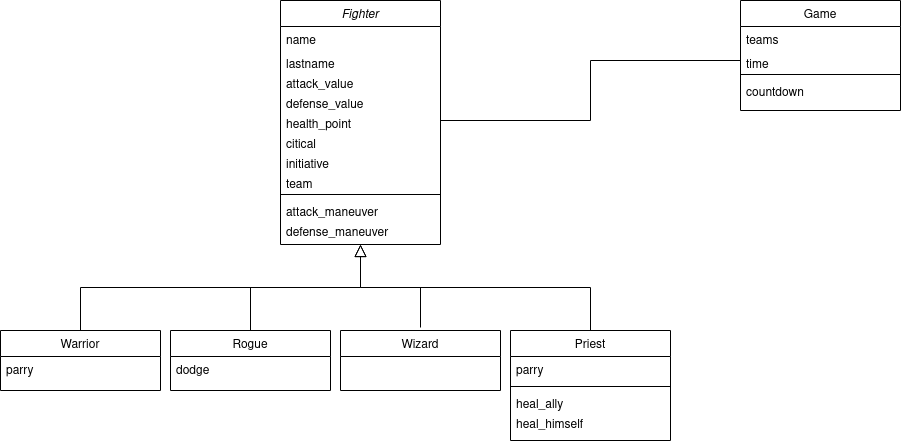

The diagram above was exported from draw.io. Its source (the exported page's mxGraphModel, read from the mxfile embedded in the PNG):
<mxGraphModel dx="1102" dy="608" grid="1" gridSize="10" guides="1" tooltips="1" connect="1" arrows="1" fold="1" page="1" pageScale="1" pageWidth="827" pageHeight="1169" background="#ffffff" math="0" shadow="0">
  <root>
    <mxCell id="WIyWlLk6GJQsqaUBKTNV-0" />
    <mxCell id="WIyWlLk6GJQsqaUBKTNV-1" parent="WIyWlLk6GJQsqaUBKTNV-0" />
    <mxCell id="zkfFHV4jXpPFQw0GAbJ--0" value="Fighter" style="swimlane;fontStyle=2;align=center;verticalAlign=top;childLayout=stackLayout;horizontal=1;startSize=26;horizontalStack=0;resizeParent=1;resizeLast=0;collapsible=1;marginBottom=0;rounded=0;shadow=0;strokeWidth=1;" parent="WIyWlLk6GJQsqaUBKTNV-1" vertex="1">
      <mxGeometry x="310" y="20" width="160" height="244" as="geometry">
        <mxRectangle x="230" y="140" width="160" height="26" as="alternateBounds" />
      </mxGeometry>
    </mxCell>
    <mxCell id="zkfFHV4jXpPFQw0GAbJ--1" value="name" style="text;align=left;verticalAlign=top;spacingLeft=4;spacingRight=4;overflow=hidden;rotatable=0;points=[[0,0.5],[1,0.5]];portConstraint=eastwest;" parent="zkfFHV4jXpPFQw0GAbJ--0" vertex="1">
      <mxGeometry y="26" width="160" height="24" as="geometry" />
    </mxCell>
    <mxCell id="zkfFHV4jXpPFQw0GAbJ--2" value="lastname&#10;" style="text;align=left;verticalAlign=top;spacingLeft=4;spacingRight=4;overflow=hidden;rotatable=0;points=[[0,0.5],[1,0.5]];portConstraint=eastwest;rounded=0;shadow=0;html=0;" parent="zkfFHV4jXpPFQw0GAbJ--0" vertex="1">
      <mxGeometry y="50" width="160" height="20" as="geometry" />
    </mxCell>
    <mxCell id="ki3cRThXCSjls7uVFnPl-2" value="attack_value" style="text;align=left;verticalAlign=top;spacingLeft=4;spacingRight=4;overflow=hidden;rotatable=0;points=[[0,0.5],[1,0.5]];portConstraint=eastwest;rounded=0;shadow=0;html=0;" parent="zkfFHV4jXpPFQw0GAbJ--0" vertex="1">
      <mxGeometry y="70" width="160" height="20" as="geometry" />
    </mxCell>
    <mxCell id="ki3cRThXCSjls7uVFnPl-3" value="defense_value" style="text;align=left;verticalAlign=top;spacingLeft=4;spacingRight=4;overflow=hidden;rotatable=0;points=[[0,0.5],[1,0.5]];portConstraint=eastwest;rounded=0;shadow=0;html=0;" parent="zkfFHV4jXpPFQw0GAbJ--0" vertex="1">
      <mxGeometry y="90" width="160" height="20" as="geometry" />
    </mxCell>
    <mxCell id="ki3cRThXCSjls7uVFnPl-4" value="health_point" style="text;align=left;verticalAlign=top;spacingLeft=4;spacingRight=4;overflow=hidden;rotatable=0;points=[[0,0.5],[1,0.5]];portConstraint=eastwest;rounded=0;shadow=0;html=0;" parent="zkfFHV4jXpPFQw0GAbJ--0" vertex="1">
      <mxGeometry y="110" width="160" height="20" as="geometry" />
    </mxCell>
    <mxCell id="ki3cRThXCSjls7uVFnPl-5" value="citical" style="text;align=left;verticalAlign=top;spacingLeft=4;spacingRight=4;overflow=hidden;rotatable=0;points=[[0,0.5],[1,0.5]];portConstraint=eastwest;rounded=0;shadow=0;html=0;" parent="zkfFHV4jXpPFQw0GAbJ--0" vertex="1">
      <mxGeometry y="130" width="160" height="20" as="geometry" />
    </mxCell>
    <mxCell id="ki3cRThXCSjls7uVFnPl-7" value="initiative" style="text;align=left;verticalAlign=top;spacingLeft=4;spacingRight=4;overflow=hidden;rotatable=0;points=[[0,0.5],[1,0.5]];portConstraint=eastwest;rounded=0;shadow=0;html=0;" parent="zkfFHV4jXpPFQw0GAbJ--0" vertex="1">
      <mxGeometry y="150" width="160" height="20" as="geometry" />
    </mxCell>
    <mxCell id="ki3cRThXCSjls7uVFnPl-19" value="team" style="text;align=left;verticalAlign=top;spacingLeft=4;spacingRight=4;overflow=hidden;rotatable=0;points=[[0,0.5],[1,0.5]];portConstraint=eastwest;" parent="zkfFHV4jXpPFQw0GAbJ--0" vertex="1">
      <mxGeometry y="170" width="160" height="20" as="geometry" />
    </mxCell>
    <mxCell id="ki3cRThXCSjls7uVFnPl-22" value="" style="line;html=1;strokeWidth=1;align=left;verticalAlign=middle;spacingTop=-1;spacingLeft=3;spacingRight=3;rotatable=0;labelPosition=right;points=[];portConstraint=eastwest;" parent="zkfFHV4jXpPFQw0GAbJ--0" vertex="1">
      <mxGeometry y="190" width="160" height="8" as="geometry" />
    </mxCell>
    <mxCell id="ki3cRThXCSjls7uVFnPl-14" value="attack_maneuver" style="text;align=left;verticalAlign=top;spacingLeft=4;spacingRight=4;overflow=hidden;rotatable=0;points=[[0,0.5],[1,0.5]];portConstraint=eastwest;rounded=0;shadow=0;html=0;" parent="zkfFHV4jXpPFQw0GAbJ--0" vertex="1">
      <mxGeometry y="198" width="160" height="20" as="geometry" />
    </mxCell>
    <mxCell id="ki3cRThXCSjls7uVFnPl-15" value="defense_maneuver" style="text;align=left;verticalAlign=top;spacingLeft=4;spacingRight=4;overflow=hidden;rotatable=0;points=[[0,0.5],[1,0.5]];portConstraint=eastwest;rounded=0;shadow=0;html=0;" parent="zkfFHV4jXpPFQw0GAbJ--0" vertex="1">
      <mxGeometry y="218" width="160" height="20" as="geometry" />
    </mxCell>
    <mxCell id="zkfFHV4jXpPFQw0GAbJ--6" value="Warrior" style="swimlane;fontStyle=0;align=center;verticalAlign=top;childLayout=stackLayout;horizontal=1;startSize=26;horizontalStack=0;resizeParent=1;resizeLast=0;collapsible=1;marginBottom=0;rounded=0;shadow=0;strokeWidth=1;" parent="WIyWlLk6GJQsqaUBKTNV-1" vertex="1">
      <mxGeometry x="30" y="350" width="160" height="60" as="geometry">
        <mxRectangle x="130" y="380" width="160" height="26" as="alternateBounds" />
      </mxGeometry>
    </mxCell>
    <mxCell id="zkfFHV4jXpPFQw0GAbJ--8" value="parry" style="text;align=left;verticalAlign=top;spacingLeft=4;spacingRight=4;overflow=hidden;rotatable=0;points=[[0,0.5],[1,0.5]];portConstraint=eastwest;rounded=0;shadow=0;html=0;" parent="zkfFHV4jXpPFQw0GAbJ--6" vertex="1">
      <mxGeometry y="26" width="160" height="24" as="geometry" />
    </mxCell>
    <mxCell id="zkfFHV4jXpPFQw0GAbJ--12" value="" style="endArrow=block;endSize=10;endFill=0;shadow=0;strokeWidth=1;rounded=0;edgeStyle=elbowEdgeStyle;elbow=vertical;" parent="WIyWlLk6GJQsqaUBKTNV-1" source="zkfFHV4jXpPFQw0GAbJ--6" target="zkfFHV4jXpPFQw0GAbJ--0" edge="1">
      <mxGeometry width="160" relative="1" as="geometry">
        <mxPoint x="290" y="203" as="sourcePoint" />
        <mxPoint x="290" y="203" as="targetPoint" />
      </mxGeometry>
    </mxCell>
    <mxCell id="zkfFHV4jXpPFQw0GAbJ--13" value="Priest" style="swimlane;fontStyle=0;align=center;verticalAlign=top;childLayout=stackLayout;horizontal=1;startSize=26;horizontalStack=0;resizeParent=1;resizeLast=0;collapsible=1;marginBottom=0;rounded=0;shadow=0;strokeWidth=1;" parent="WIyWlLk6GJQsqaUBKTNV-1" vertex="1">
      <mxGeometry x="540" y="350" width="160" height="110" as="geometry">
        <mxRectangle x="340" y="380" width="170" height="26" as="alternateBounds" />
      </mxGeometry>
    </mxCell>
    <mxCell id="zkfFHV4jXpPFQw0GAbJ--14" value="parry" style="text;align=left;verticalAlign=top;spacingLeft=4;spacingRight=4;overflow=hidden;rotatable=0;points=[[0,0.5],[1,0.5]];portConstraint=eastwest;" parent="zkfFHV4jXpPFQw0GAbJ--13" vertex="1">
      <mxGeometry y="26" width="160" height="26" as="geometry" />
    </mxCell>
    <mxCell id="ki3cRThXCSjls7uVFnPl-16" value="" style="line;html=1;strokeWidth=1;align=left;verticalAlign=middle;spacingTop=-1;spacingLeft=3;spacingRight=3;rotatable=0;labelPosition=right;points=[];portConstraint=eastwest;" parent="zkfFHV4jXpPFQw0GAbJ--13" vertex="1">
      <mxGeometry y="52" width="160" height="8" as="geometry" />
    </mxCell>
    <mxCell id="ki3cRThXCSjls7uVFnPl-17" value="heal_ally" style="text;align=left;verticalAlign=top;spacingLeft=4;spacingRight=4;overflow=hidden;rotatable=0;points=[[0,0.5],[1,0.5]];portConstraint=eastwest;" parent="zkfFHV4jXpPFQw0GAbJ--13" vertex="1">
      <mxGeometry y="60" width="160" height="20" as="geometry" />
    </mxCell>
    <mxCell id="ki3cRThXCSjls7uVFnPl-18" value="heal_himself" style="text;align=left;verticalAlign=top;spacingLeft=4;spacingRight=4;overflow=hidden;rotatable=0;points=[[0,0.5],[1,0.5]];portConstraint=eastwest;" parent="zkfFHV4jXpPFQw0GAbJ--13" vertex="1">
      <mxGeometry y="80" width="160" height="20" as="geometry" />
    </mxCell>
    <mxCell id="zkfFHV4jXpPFQw0GAbJ--16" value="" style="endArrow=block;endSize=10;endFill=0;shadow=0;strokeWidth=1;rounded=0;edgeStyle=elbowEdgeStyle;elbow=vertical;" parent="WIyWlLk6GJQsqaUBKTNV-1" source="zkfFHV4jXpPFQw0GAbJ--13" target="zkfFHV4jXpPFQw0GAbJ--0" edge="1">
      <mxGeometry width="160" relative="1" as="geometry">
        <mxPoint x="300" y="373" as="sourcePoint" />
        <mxPoint x="400" y="271" as="targetPoint" />
      </mxGeometry>
    </mxCell>
    <mxCell id="ki3cRThXCSjls7uVFnPl-10" style="edgeStyle=orthogonalEdgeStyle;rounded=0;orthogonalLoop=1;jettySize=auto;html=1;exitX=0.5;exitY=0;exitDx=0;exitDy=0;endArrow=none;endFill=0;" parent="WIyWlLk6GJQsqaUBKTNV-1" edge="1">
      <mxGeometry relative="1" as="geometry">
        <mxPoint x="280" y="307" as="targetPoint" />
        <mxPoint x="280" y="357" as="sourcePoint" />
      </mxGeometry>
    </mxCell>
    <mxCell id="ki3cRThXCSjls7uVFnPl-8" value="Rogue" style="swimlane;fontStyle=0;align=center;verticalAlign=top;childLayout=stackLayout;horizontal=1;startSize=26;horizontalStack=0;resizeParent=1;resizeLast=0;collapsible=1;marginBottom=0;rounded=0;shadow=0;strokeWidth=1;" parent="WIyWlLk6GJQsqaUBKTNV-1" vertex="1">
      <mxGeometry x="200" y="350" width="160" height="60" as="geometry">
        <mxRectangle x="130" y="380" width="160" height="26" as="alternateBounds" />
      </mxGeometry>
    </mxCell>
    <mxCell id="ki3cRThXCSjls7uVFnPl-9" value="dodge" style="text;align=left;verticalAlign=top;spacingLeft=4;spacingRight=4;overflow=hidden;rotatable=0;points=[[0,0.5],[1,0.5]];portConstraint=eastwest;rounded=0;shadow=0;html=0;" parent="ki3cRThXCSjls7uVFnPl-8" vertex="1">
      <mxGeometry y="26" width="160" height="24" as="geometry" />
    </mxCell>
    <mxCell id="ki3cRThXCSjls7uVFnPl-23" style="edgeStyle=orthogonalEdgeStyle;rounded=0;orthogonalLoop=1;jettySize=auto;html=1;exitX=0.5;exitY=0;exitDx=0;exitDy=0;endArrow=none;endFill=0;" parent="WIyWlLk6GJQsqaUBKTNV-1" edge="1">
      <mxGeometry relative="1" as="geometry">
        <mxPoint x="450" y="307" as="targetPoint" />
        <mxPoint x="450" y="347" as="sourcePoint" />
      </mxGeometry>
    </mxCell>
    <mxCell id="ki3cRThXCSjls7uVFnPl-11" value="Wizard" style="swimlane;fontStyle=0;align=center;verticalAlign=top;childLayout=stackLayout;horizontal=1;startSize=26;horizontalStack=0;resizeParent=1;resizeLast=0;collapsible=1;marginBottom=0;rounded=0;shadow=0;strokeWidth=1;" parent="WIyWlLk6GJQsqaUBKTNV-1" vertex="1">
      <mxGeometry x="370" y="350" width="160" height="60" as="geometry">
        <mxRectangle x="130" y="380" width="160" height="26" as="alternateBounds" />
      </mxGeometry>
    </mxCell>
    <mxCell id="84Y5ogODAwDntqyKUBjH-0" value="Game" style="swimlane;fontStyle=0;align=center;verticalAlign=top;childLayout=stackLayout;horizontal=1;startSize=26;horizontalStack=0;resizeParent=1;resizeLast=0;collapsible=1;marginBottom=0;rounded=0;shadow=0;strokeWidth=1;" vertex="1" parent="WIyWlLk6GJQsqaUBKTNV-1">
      <mxGeometry x="770" y="20" width="160" height="110" as="geometry">
        <mxRectangle x="340" y="380" width="170" height="26" as="alternateBounds" />
      </mxGeometry>
    </mxCell>
    <mxCell id="84Y5ogODAwDntqyKUBjH-1" value="teams" style="text;align=left;verticalAlign=top;spacingLeft=4;spacingRight=4;overflow=hidden;rotatable=0;points=[[0,0.5],[1,0.5]];portConstraint=eastwest;" vertex="1" parent="84Y5ogODAwDntqyKUBjH-0">
      <mxGeometry y="26" width="160" height="24" as="geometry" />
    </mxCell>
    <mxCell id="84Y5ogODAwDntqyKUBjH-5" value="time" style="text;align=left;verticalAlign=top;spacingLeft=4;spacingRight=4;overflow=hidden;rotatable=0;points=[[0,0.5],[1,0.5]];portConstraint=eastwest;" vertex="1" parent="84Y5ogODAwDntqyKUBjH-0">
      <mxGeometry y="50" width="160" height="20" as="geometry" />
    </mxCell>
    <mxCell id="84Y5ogODAwDntqyKUBjH-6" value="" style="line;html=1;strokeWidth=1;align=left;verticalAlign=middle;spacingTop=-1;spacingLeft=3;spacingRight=3;rotatable=0;labelPosition=right;points=[];portConstraint=eastwest;" vertex="1" parent="84Y5ogODAwDntqyKUBjH-0">
      <mxGeometry y="70" width="160" height="8" as="geometry" />
    </mxCell>
    <mxCell id="84Y5ogODAwDntqyKUBjH-7" value="countdown" style="text;align=left;verticalAlign=top;spacingLeft=4;spacingRight=4;overflow=hidden;rotatable=0;points=[[0,0.5],[1,0.5]];portConstraint=eastwest;" vertex="1" parent="84Y5ogODAwDntqyKUBjH-0">
      <mxGeometry y="78" width="160" height="20" as="geometry" />
    </mxCell>
    <mxCell id="84Y5ogODAwDntqyKUBjH-8" style="edgeStyle=orthogonalEdgeStyle;rounded=0;orthogonalLoop=1;jettySize=auto;html=1;exitX=1;exitY=0.5;exitDx=0;exitDy=0;entryX=0;entryY=0.5;entryDx=0;entryDy=0;endArrow=none;endFill=0;" edge="1" parent="WIyWlLk6GJQsqaUBKTNV-1" source="ki3cRThXCSjls7uVFnPl-4" target="84Y5ogODAwDntqyKUBjH-5">
      <mxGeometry relative="1" as="geometry" />
    </mxCell>
  </root>
</mxGraphModel>